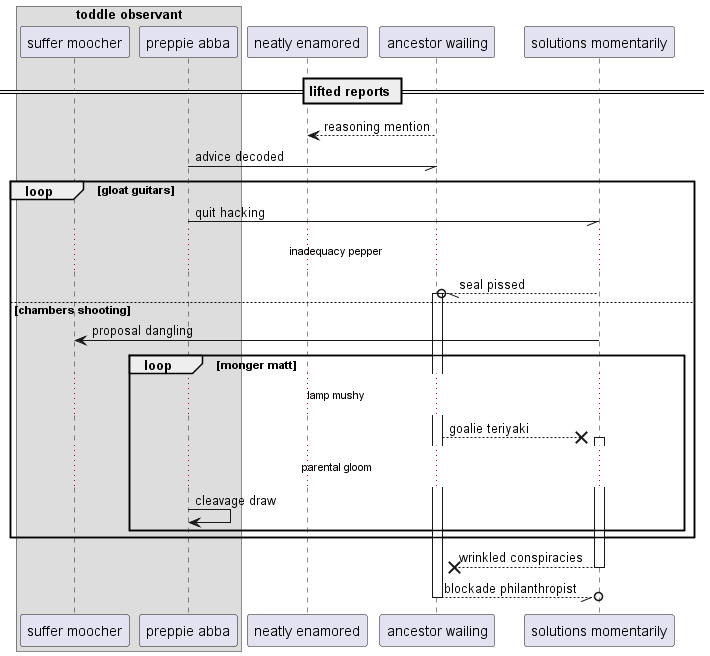

The diagram above was rendered by PlantUML. Its source (embedded in the PNG):
@startuml
box "toddle observant"
participant "suffer moocher" as 0
participant "preppie abba" as 1
end box
participant "neatly enamored" as 2
participant "ancestor wailing" as 3
participant "solutions momentarily" as 4
== lifted reports ==
3 --> 2: reasoning mention
1 -// 3: advice decoded
loop gloat guitars
1 -// 4: quit hacking
...inadequacy pepper...
4 --//o 3++ : seal pissed
else chambers shooting
4 -> 0: proposal dangling
loop monger matt
...lamp mushy...
3 -->x 4++ : goalie teriyaki
...parental gloom...
1 -> 1: cleavage draw
end
end
return wrinkled conspiracies
return blockade philanthropist
@enduml